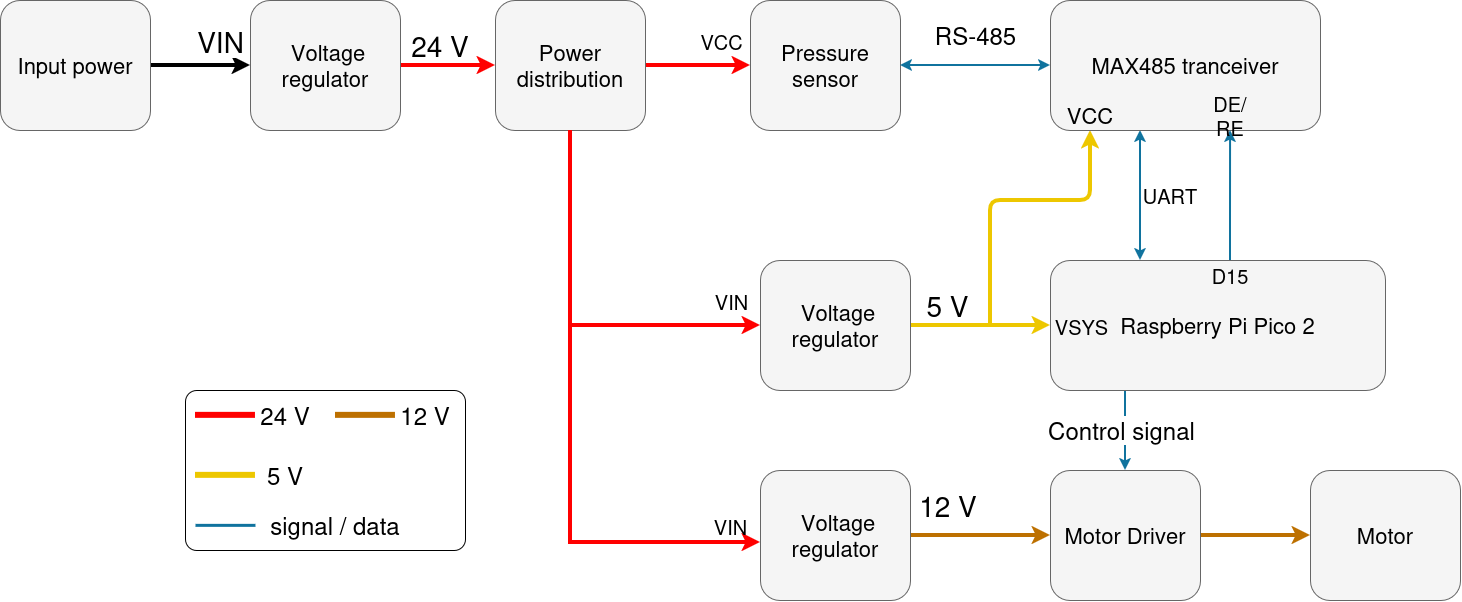

The diagram above was exported from draw.io. Its source (the exported page's mxGraphModel, read from the mxfile embedded in the PNG):
<mxGraphModel dx="2567" dy="1018" grid="1" gridSize="10" guides="1" tooltips="1" connect="1" arrows="1" fold="1" page="1" pageScale="1" pageWidth="850" pageHeight="1100" math="0" shadow="0">
  <root>
    <mxCell id="0" />
    <mxCell id="1" parent="0" />
    <mxCell id="v-Qgul3EbdHOn9l0qrbX-4" edge="1" parent="1" source="TpKgUdH8i5ocfW4-w4Hp-1" style="edgeStyle=orthogonalEdgeStyle;rounded=0;orthogonalLoop=1;jettySize=auto;html=1;entryX=0;entryY=0.5;entryDx=0;entryDy=0;fillColor=#f0a30a;strokeColor=#BD7000;strokeWidth=4;" target="6fjRuItbE-j3vqxknsKu-9">
      <mxGeometry relative="1" as="geometry" />
    </mxCell>
    <mxCell id="TpKgUdH8i5ocfW4-w4Hp-1" parent="1" style="rounded=1;whiteSpace=wrap;html=1;fillColor=light-dark(#F5F5F5,#4A4A4A);strokeColor=#666666;align=center;verticalAlign=middle;fontFamily=Helvetica;fontSize=12;fontColor=default;gradientColor=none;" value="&lt;font style=&quot;font-size: 22px;&quot;&gt;Motor Driver&lt;/font&gt;" vertex="1">
      <mxGeometry height="130" width="150" x="450" y="670" as="geometry" />
    </mxCell>
    <mxCell id="6fjRuItbE-j3vqxknsKu-2" parent="1" style="rounded=1;whiteSpace=wrap;html=1;fillColor=light-dark(#F5F5F5,#4A4A4A);strokeColor=#666666;align=center;verticalAlign=middle;fontFamily=Helvetica;fontSize=12;fontColor=default;gradientColor=none;" value="&lt;font style=&quot;font-size: 22px;&quot;&gt;Pressure sensor&lt;/font&gt;" vertex="1">
      <mxGeometry height="130" width="150" x="150" y="200" as="geometry" />
    </mxCell>
    <mxCell id="6fjRuItbE-j3vqxknsKu-14" edge="1" parent="1" source="6fjRuItbE-j3vqxknsKu-3" style="edgeStyle=orthogonalEdgeStyle;rounded=0;orthogonalLoop=1;jettySize=auto;html=1;entryX=0;entryY=0.5;entryDx=0;entryDy=0;strokeWidth=4;strokeColor=#FF0000;align=center;verticalAlign=middle;fontFamily=Helvetica;fontSize=11;fontColor=default;labelBackgroundColor=default;endArrow=classic;fillColor=#f8cecc;" target="6fjRuItbE-j3vqxknsKu-2">
      <mxGeometry relative="1" as="geometry" />
    </mxCell>
    <mxCell id="6fjRuItbE-j3vqxknsKu-31" connectable="0" parent="6fjRuItbE-j3vqxknsKu-14" style="edgeLabel;html=1;align=center;verticalAlign=middle;resizable=0;points=[];" value="&lt;span style=&quot;font-size: 20px;&quot;&gt;VCC&lt;/span&gt;" vertex="1">
      <mxGeometry relative="1" x="0.1238" y="-1" as="geometry">
        <mxPoint x="16" y="-26" as="offset" />
      </mxGeometry>
    </mxCell>
    <mxCell id="6fjRuItbE-j3vqxknsKu-15" edge="1" parent="1" source="6fjRuItbE-j3vqxknsKu-3" style="edgeStyle=orthogonalEdgeStyle;rounded=0;orthogonalLoop=1;jettySize=auto;html=1;entryX=0;entryY=0.5;entryDx=0;entryDy=0;strokeWidth=4;strokeColor=#FF0000;align=center;verticalAlign=middle;fontFamily=Helvetica;fontSize=11;fontColor=default;labelBackgroundColor=default;endArrow=classic;fillColor=#f8cecc;" target="6fjRuItbE-j3vqxknsKu-10">
      <mxGeometry relative="1" as="geometry">
        <Array as="points">
          <mxPoint x="-30" y="524.94" />
        </Array>
      </mxGeometry>
    </mxCell>
    <mxCell id="6fjRuItbE-j3vqxknsKu-30" connectable="0" parent="6fjRuItbE-j3vqxknsKu-15" style="edgeLabel;html=1;align=center;verticalAlign=middle;resizable=0;points=[];labelBackgroundColor=none;" value="&lt;span style=&quot;font-size: 20px;&quot;&gt;VIN&lt;/span&gt;" vertex="1">
      <mxGeometry relative="1" x="0.6262" y="3" as="geometry">
        <mxPoint x="42" y="-22" as="offset" />
      </mxGeometry>
    </mxCell>
    <mxCell id="6fjRuItbE-j3vqxknsKu-3" parent="1" style="rounded=1;whiteSpace=wrap;html=1;fillColor=light-dark(#F5F5F5,#4A4A4A);strokeColor=#666666;align=center;verticalAlign=middle;fontFamily=Helvetica;fontSize=12;fontColor=default;gradientColor=none;" value="&lt;font style=&quot;font-size: 22px;&quot;&gt;Power distribution&lt;/font&gt;" vertex="1">
      <mxGeometry height="130" width="150" x="-105" y="200" as="geometry" />
    </mxCell>
    <mxCell id="6fjRuItbE-j3vqxknsKu-13" edge="1" parent="1" source="6fjRuItbE-j3vqxknsKu-4" style="edgeStyle=orthogonalEdgeStyle;rounded=0;orthogonalLoop=1;jettySize=auto;html=1;entryX=0;entryY=0.5;entryDx=0;entryDy=0;strokeWidth=4;strokeColor=#FF0000;align=center;verticalAlign=middle;fontFamily=Helvetica;fontSize=11;fontColor=default;labelBackgroundColor=default;endArrow=classic;fillColor=#f8cecc;" target="6fjRuItbE-j3vqxknsKu-3">
      <mxGeometry relative="1" as="geometry" />
    </mxCell>
    <mxCell id="6fjRuItbE-j3vqxknsKu-4" parent="1" style="rounded=1;whiteSpace=wrap;html=1;fillColor=light-dark(#F5F5F5,#4A4A4A);strokeColor=#666666;align=center;verticalAlign=middle;fontFamily=Helvetica;fontSize=12;fontColor=default;gradientColor=none;" value="&lt;font style=&quot;font-size: 22px;&quot;&gt;&amp;nbsp;&lt;/font&gt;&lt;span style=&quot;font-size: 22px; background-color: transparent; color: light-dark(rgb(0, 0, 0), rgb(255, 255, 255));&quot;&gt;Voltage regulator&lt;/span&gt;" vertex="1">
      <mxGeometry height="130" width="150" x="-350" y="200" as="geometry" />
    </mxCell>
    <mxCell id="6fjRuItbE-j3vqxknsKu-11" edge="1" parent="1" source="6fjRuItbE-j3vqxknsKu-5" style="edgeStyle=orthogonalEdgeStyle;rounded=0;orthogonalLoop=1;jettySize=auto;html=1;entryX=0;entryY=0.5;entryDx=0;entryDy=0;strokeWidth=4;fillColor=#f0a30a;strokeColor=light-dark(#000000,#000000);" target="6fjRuItbE-j3vqxknsKu-4">
      <mxGeometry relative="1" as="geometry" />
    </mxCell>
    <mxCell id="v-Qgul3EbdHOn9l0qrbX-1" connectable="0" parent="6fjRuItbE-j3vqxknsKu-11" style="edgeLabel;html=1;align=center;verticalAlign=middle;resizable=0;points=[];" value="&lt;font style=&quot;font-size: 28px;&quot;&gt;VIN&lt;/font&gt;" vertex="1">
      <mxGeometry relative="1" x="0.1671" y="1" as="geometry">
        <mxPoint x="11" y="-24" as="offset" />
      </mxGeometry>
    </mxCell>
    <mxCell id="6fjRuItbE-j3vqxknsKu-5" parent="1" style="rounded=1;whiteSpace=wrap;html=1;fillColor=light-dark(#F5F5F5,#4A4A4A);strokeColor=#666666;gradientColor=none;" value="&lt;font style=&quot;font-size: 22px;&quot;&gt;Input power&lt;/font&gt;" vertex="1">
      <mxGeometry height="130" width="150" x="-600" y="200" as="geometry" />
    </mxCell>
    <mxCell id="6fjRuItbE-j3vqxknsKu-6" parent="1" style="text;html=1;whiteSpace=wrap;strokeColor=none;fillColor=none;align=center;verticalAlign=middle;rounded=0;" value="&lt;font style=&quot;font-size: 28px;&quot;&gt;24 V&lt;/font&gt;" vertex="1">
      <mxGeometry height="30" width="60" x="-190" y="230" as="geometry" />
    </mxCell>
    <mxCell id="v-Qgul3EbdHOn9l0qrbX-5" edge="1" parent="1" source="6fjRuItbE-j3vqxknsKu-7" style="edgeStyle=orthogonalEdgeStyle;rounded=0;orthogonalLoop=1;jettySize=auto;html=1;entryX=0.5;entryY=0;entryDx=0;entryDy=0;fillColor=#b1ddf0;strokeColor=#10739e;strokeWidth=2;exitX=0.23;exitY=0.983;exitDx=0;exitDy=0;exitPerimeter=0;" target="TpKgUdH8i5ocfW4-w4Hp-1">
      <mxGeometry relative="1" as="geometry">
        <Array as="points">
          <mxPoint x="525" y="587.8" />
        </Array>
      </mxGeometry>
    </mxCell>
    <mxCell id="v-Qgul3EbdHOn9l0qrbX-6" connectable="0" parent="v-Qgul3EbdHOn9l0qrbX-5" style="edgeLabel;html=1;align=center;verticalAlign=middle;resizable=0;points=[];" value="&lt;font style=&quot;font-size: 24px;&quot;&gt;Control signal&lt;/font&gt;" vertex="1">
      <mxGeometry relative="1" x="-0.0265" y="2" as="geometry">
        <mxPoint x="-7" y="3" as="offset" />
      </mxGeometry>
    </mxCell>
    <mxCell id="v-Qgul3EbdHOn9l0qrbX-11" edge="1" parent="1" source="6fjRuItbE-j3vqxknsKu-7" style="edgeStyle=orthogonalEdgeStyle;rounded=0;orthogonalLoop=1;jettySize=auto;html=1;fillColor=#b1ddf0;strokeColor=#10739e;strokeWidth=2;startArrow=classic;startFill=1;" target="v-Qgul3EbdHOn9l0qrbX-7">
      <mxGeometry relative="1" as="geometry">
        <Array as="points">
          <mxPoint x="540" y="390" />
          <mxPoint x="540" y="390" />
        </Array>
        <mxPoint x="490.8700000000001" y="467.78999999999996" as="sourcePoint" />
        <mxPoint x="590" y="350" as="targetPoint" />
      </mxGeometry>
    </mxCell>
    <mxCell id="6fjRuItbE-j3vqxknsKu-7" parent="1" style="rounded=1;whiteSpace=wrap;html=1;fillColor=light-dark(#F5F5F5,#4A4A4A);strokeColor=#666666;align=center;verticalAlign=middle;fontFamily=Helvetica;fontSize=12;fontColor=default;gradientColor=none;" value="&lt;font style=&quot;font-size: 22px;&quot;&gt;Raspberry Pi Pico 2&lt;/font&gt;" vertex="1">
      <mxGeometry height="130" width="335" x="450" y="460" as="geometry" />
    </mxCell>
    <mxCell id="6fjRuItbE-j3vqxknsKu-9" parent="1" style="rounded=1;whiteSpace=wrap;html=1;fillColor=light-dark(#F5F5F5,#4A4A4A);strokeColor=#666666;align=center;verticalAlign=middle;fontFamily=Helvetica;fontSize=12;fontColor=default;gradientColor=none;" value="&lt;font style=&quot;font-size: 22px;&quot;&gt;Motor&lt;/font&gt;" vertex="1">
      <mxGeometry height="130" width="150" x="710" y="670" as="geometry" />
    </mxCell>
    <mxCell id="6fjRuItbE-j3vqxknsKu-21" edge="1" parent="1" source="6fjRuItbE-j3vqxknsKu-10" style="edgeStyle=orthogonalEdgeStyle;rounded=1;orthogonalLoop=1;jettySize=auto;html=1;entryX=0;entryY=0.5;entryDx=0;entryDy=0;curved=0;startArrow=none;startFill=0;strokeWidth=4;fillColor=#e3c800;strokeColor=#EDC700;" target="6fjRuItbE-j3vqxknsKu-7">
      <mxGeometry relative="1" as="geometry" />
    </mxCell>
    <mxCell id="6fjRuItbE-j3vqxknsKu-22" connectable="0" parent="6fjRuItbE-j3vqxknsKu-21" style="edgeLabel;html=1;align=center;verticalAlign=middle;resizable=0;points=[];labelBackgroundColor=none;" value="&lt;font style=&quot;font-size: 20px;&quot;&gt;VSYS&lt;/font&gt;" vertex="1">
      <mxGeometry relative="1" x="0.04" y="1" as="geometry">
        <mxPoint x="97" y="1" as="offset" />
      </mxGeometry>
    </mxCell>
    <mxCell id="CqPtfRWkClB9ZjwLR6AN-1" edge="1" parent="1" style="edgeStyle=orthogonalEdgeStyle;rounded=1;orthogonalLoop=1;jettySize=auto;html=1;entryX=0.5;entryY=1;entryDx=0;entryDy=0;strokeColor=#EDC700;strokeWidth=4;align=center;verticalAlign=middle;fontFamily=Helvetica;fontSize=11;fontColor=default;labelBackgroundColor=default;startArrow=none;startFill=0;endArrow=classic;curved=0;fillColor=#e3c800;" target="xWLMt9FZpyqgBzJyOOub-14">
      <mxGeometry relative="1" x="0.3653" as="geometry">
        <Array as="points">
          <mxPoint x="390" y="400" />
          <mxPoint x="490" y="400" />
        </Array>
        <mxPoint x="390" y="525" as="sourcePoint" />
      </mxGeometry>
    </mxCell>
    <mxCell id="6fjRuItbE-j3vqxknsKu-10" parent="1" style="rounded=1;whiteSpace=wrap;html=1;fillColor=light-dark(#F5F5F5,#4A4A4A);strokeColor=#666666;align=center;verticalAlign=middle;fontFamily=Helvetica;fontSize=12;fontColor=default;gradientColor=none;" value="&lt;font style=&quot;font-size: 22px;&quot;&gt;&amp;nbsp;&lt;/font&gt;&lt;span style=&quot;font-size: 22px; background-color: transparent; color: light-dark(rgb(0, 0, 0), rgb(255, 255, 255));&quot;&gt;Voltage regulator&lt;/span&gt;" vertex="1">
      <mxGeometry height="130" width="150" x="160" y="460" as="geometry" />
    </mxCell>
    <mxCell id="6fjRuItbE-j3vqxknsKu-20" parent="1" style="text;html=1;whiteSpace=wrap;strokeColor=none;fillColor=none;align=center;verticalAlign=middle;rounded=0;" value="&lt;font style=&quot;font-size: 28px;&quot;&gt;5 V&lt;/font&gt;" vertex="1">
      <mxGeometry height="30" width="95" x="300" y="490" as="geometry" />
    </mxCell>
    <mxCell id="v-Qgul3EbdHOn9l0qrbX-3" edge="1" parent="1" source="kMGUM5Vh0gZ-xADphMx--1" style="edgeStyle=orthogonalEdgeStyle;rounded=0;orthogonalLoop=1;jettySize=auto;html=1;entryX=0;entryY=0.5;entryDx=0;entryDy=0;strokeWidth=4;fillColor=#f0a30a;strokeColor=#BD7000;align=center;verticalAlign=middle;fontFamily=Helvetica;fontSize=11;fontColor=default;labelBackgroundColor=default;endArrow=classic;" target="TpKgUdH8i5ocfW4-w4Hp-1">
      <mxGeometry relative="1" as="geometry" />
    </mxCell>
    <mxCell id="kMGUM5Vh0gZ-xADphMx--1" parent="1" style="rounded=1;whiteSpace=wrap;html=1;fillColor=light-dark(#F5F5F5,#4A4A4A);strokeColor=#666666;align=center;verticalAlign=middle;fontFamily=Helvetica;fontSize=12;fontColor=default;gradientColor=none;" value="&lt;font style=&quot;font-size: 22px;&quot;&gt;&amp;nbsp;&lt;/font&gt;&lt;span style=&quot;font-size: 22px; background-color: transparent; color: light-dark(rgb(0, 0, 0), rgb(255, 255, 255));&quot;&gt;Voltage regulator&lt;/span&gt;" vertex="1">
      <mxGeometry height="130" width="150" x="160" y="670" as="geometry" />
    </mxCell>
    <mxCell id="kMGUM5Vh0gZ-xADphMx--2" edge="1" parent="1" source="6fjRuItbE-j3vqxknsKu-3" style="edgeStyle=orthogonalEdgeStyle;rounded=0;orthogonalLoop=1;jettySize=auto;html=1;entryX=0;entryY=0.554;entryDx=0;entryDy=0;entryPerimeter=0;strokeColor=#FF0000;strokeWidth=4;align=center;verticalAlign=middle;fontFamily=Helvetica;fontSize=11;fontColor=default;labelBackgroundColor=default;endArrow=classic;fillColor=#f8cecc;" target="kMGUM5Vh0gZ-xADphMx--1">
      <mxGeometry relative="1" as="geometry">
        <Array as="points">
          <mxPoint x="-30" y="742" />
        </Array>
      </mxGeometry>
    </mxCell>
    <mxCell id="kMGUM5Vh0gZ-xADphMx--3" connectable="0" parent="kMGUM5Vh0gZ-xADphMx--2" style="edgeLabel;html=1;align=center;verticalAlign=middle;points=[];fontFamily=Helvetica;fontSize=11;fontColor=default;labelBackgroundColor=none;resizable=0;" value="&lt;font style=&quot;font-size: 20px;&quot;&gt;VIN&lt;/font&gt;" vertex="1">
      <mxGeometry relative="1" x="0.7739" y="-4" as="geometry">
        <mxPoint x="38" y="-21" as="offset" />
      </mxGeometry>
    </mxCell>
    <mxCell id="kMGUM5Vh0gZ-xADphMx--4" parent="1" style="text;html=1;whiteSpace=wrap;strokeColor=none;fillColor=none;align=center;verticalAlign=middle;rounded=0;" value="&lt;font style=&quot;font-size: 28px;&quot;&gt;12 &lt;/font&gt;&lt;span style=&quot;font-size: 28px; background-color: transparent; color: light-dark(rgb(0, 0, 0), rgb(255, 255, 255));&quot;&gt;V&lt;/span&gt;" vertex="1">
      <mxGeometry height="30" width="60" x="317.5" y="690" as="geometry" />
    </mxCell>
    <mxCell id="v-Qgul3EbdHOn9l0qrbX-12" edge="1" parent="1" source="v-Qgul3EbdHOn9l0qrbX-7" style="edgeStyle=orthogonalEdgeStyle;rounded=0;orthogonalLoop=1;jettySize=auto;html=1;entryX=1;entryY=0.5;entryDx=0;entryDy=0;strokeWidth=2;fillColor=#b1ddf0;strokeColor=#10739e;startArrow=classic;startFill=1;" target="6fjRuItbE-j3vqxknsKu-2">
      <mxGeometry relative="1" as="geometry" />
    </mxCell>
    <mxCell id="v-Qgul3EbdHOn9l0qrbX-7" parent="1" style="rounded=1;whiteSpace=wrap;html=1;fillColor=light-dark(#F5F5F5,#4A4A4A);strokeColor=#666666;align=center;verticalAlign=middle;fontFamily=Helvetica;fontSize=12;fontColor=default;gradientColor=none;" value="&lt;font style=&quot;font-size: 22px;&quot;&gt;MAX485&amp;nbsp;&lt;/font&gt;&lt;span style=&quot;font-size: 22px; background-color: transparent; color: light-dark(rgb(0, 0, 0), rgb(255, 255, 255));&quot;&gt;tranceiver&lt;/span&gt;" vertex="1">
      <mxGeometry height="130" width="270" x="450" y="200" as="geometry" />
    </mxCell>
    <mxCell id="v-Qgul3EbdHOn9l0qrbX-13" parent="1" style="text;html=1;whiteSpace=wrap;strokeColor=none;fillColor=none;align=center;verticalAlign=middle;rounded=0;" value="&lt;font style=&quot;font-size: 20px;&quot;&gt;UART&lt;/font&gt;" vertex="1">
      <mxGeometry height="30" width="60" x="540" y="380" as="geometry" />
    </mxCell>
    <mxCell id="v-Qgul3EbdHOn9l0qrbX-14" parent="1" style="text;html=1;whiteSpace=wrap;strokeColor=none;fillColor=none;align=center;verticalAlign=middle;rounded=0;" value="&lt;font style=&quot;font-size: 24px;&quot;&gt;RS-485&lt;/font&gt;" vertex="1">
      <mxGeometry height="30" width="112.5" x="319" y="220" as="geometry" />
    </mxCell>
    <mxCell id="xWLMt9FZpyqgBzJyOOub-1" parent="1" style="rounded=1;whiteSpace=wrap;html=1;fillColor=none;arcSize=7;" value="" vertex="1">
      <mxGeometry height="160" width="280" x="-415" y="590" as="geometry" />
    </mxCell>
    <mxCell id="xWLMt9FZpyqgBzJyOOub-2" edge="1" parent="1" style="endArrow=none;html=1;rounded=0;exitX=0.143;exitY=0.25;exitDx=0;exitDy=0;exitPerimeter=0;strokeWidth=6;strokeColor=#FF0000;" value="">
      <mxGeometry height="50" relative="1" width="50" as="geometry">
        <mxPoint x="-404.9999999999998" y="614.86" as="sourcePoint" />
        <mxPoint x="-345.03999999999996" y="614.86" as="targetPoint" />
      </mxGeometry>
    </mxCell>
    <mxCell id="xWLMt9FZpyqgBzJyOOub-3" parent="1" style="text;html=1;whiteSpace=wrap;strokeColor=none;fillColor=none;align=center;verticalAlign=middle;rounded=0;" value="&lt;font style=&quot;font-size: 24px;&quot;&gt;24&lt;/font&gt;&lt;span style=&quot;font-size: 24px; background-color: transparent; color: light-dark(rgb(0, 0, 0), rgb(255, 255, 255));&quot;&gt;&amp;nbsp;V&lt;/span&gt;" vertex="1">
      <mxGeometry height="30" width="60" x="-345" y="600" as="geometry" />
    </mxCell>
    <mxCell id="xWLMt9FZpyqgBzJyOOub-4" edge="1" parent="1" style="endArrow=none;html=1;rounded=0;exitX=0.143;exitY=0.25;exitDx=0;exitDy=0;exitPerimeter=0;strokeWidth=6;strokeColor=#BD7000;" value="">
      <mxGeometry height="50" relative="1" width="50" as="geometry">
        <mxPoint x="-265" y="614.86" as="sourcePoint" />
        <mxPoint x="-205.0400000000002" y="614.86" as="targetPoint" />
      </mxGeometry>
    </mxCell>
    <mxCell id="xWLMt9FZpyqgBzJyOOub-5" parent="1" style="text;html=1;whiteSpace=wrap;strokeColor=none;fillColor=none;align=center;verticalAlign=middle;rounded=0;" value="&lt;font style=&quot;font-size: 24px;&quot;&gt;12 V&lt;/font&gt;" vertex="1">
      <mxGeometry height="30" width="60" x="-205.00000000000023" y="600" as="geometry" />
    </mxCell>
    <mxCell id="xWLMt9FZpyqgBzJyOOub-6" edge="1" parent="1" style="endArrow=none;html=1;rounded=0;exitX=0.143;exitY=0.25;exitDx=0;exitDy=0;exitPerimeter=0;strokeWidth=6;strokeColor=#EDC700;" value="">
      <mxGeometry height="50" relative="1" width="50" as="geometry">
        <mxPoint x="-405" y="674.86" as="sourcePoint" />
        <mxPoint x="-345.0400000000002" y="674.86" as="targetPoint" />
      </mxGeometry>
    </mxCell>
    <mxCell id="xWLMt9FZpyqgBzJyOOub-7" parent="1" style="text;html=1;whiteSpace=wrap;strokeColor=none;fillColor=none;align=center;verticalAlign=middle;rounded=0;" value="&lt;font style=&quot;font-size: 24px;&quot;&gt;5 V&lt;/font&gt;" vertex="1">
      <mxGeometry height="30" width="60" x="-345.0000000000002" y="660" as="geometry" />
    </mxCell>
    <mxCell id="xWLMt9FZpyqgBzJyOOub-8" edge="1" parent="1" style="endArrow=none;html=1;rounded=0;exitX=0.143;exitY=0.25;exitDx=0;exitDy=0;exitPerimeter=0;strokeWidth=3;strokeColor=#10739E;" value="">
      <mxGeometry height="50" relative="1" width="50" as="geometry">
        <mxPoint x="-405" y="724.86" as="sourcePoint" />
        <mxPoint x="-345.0400000000002" y="724.86" as="targetPoint" />
      </mxGeometry>
    </mxCell>
    <mxCell id="xWLMt9FZpyqgBzJyOOub-9" parent="1" style="text;html=1;whiteSpace=wrap;strokeColor=none;fillColor=none;align=center;verticalAlign=middle;rounded=0;" value="&lt;font style=&quot;font-size: 24px;&quot;&gt;signal / data&lt;/font&gt;" vertex="1">
      <mxGeometry height="30" width="180" x="-355" y="710" as="geometry" />
    </mxCell>
    <mxCell id="xWLMt9FZpyqgBzJyOOub-14" parent="1" style="text;html=1;whiteSpace=wrap;strokeColor=none;fillColor=none;align=center;verticalAlign=middle;rounded=0;" value="&lt;font style=&quot;font-size: 22px;&quot;&gt;VCC&lt;/font&gt;" vertex="1">
      <mxGeometry height="30" width="60" x="460" y="300" as="geometry" />
    </mxCell>
    <mxCell id="xWLMt9FZpyqgBzJyOOub-15" edge="1" parent="1" source="6fjRuItbE-j3vqxknsKu-7" style="edgeStyle=orthogonalEdgeStyle;rounded=0;orthogonalLoop=1;jettySize=auto;html=1;entryX=0.667;entryY=1;entryDx=0;entryDy=0;entryPerimeter=0;strokeColor=#10739E;strokeWidth=2;" target="v-Qgul3EbdHOn9l0qrbX-7">
      <mxGeometry relative="1" as="geometry">
        <Array as="points">
          <mxPoint x="630" y="420" />
          <mxPoint x="630" y="420" />
        </Array>
      </mxGeometry>
    </mxCell>
    <mxCell id="xWLMt9FZpyqgBzJyOOub-16" parent="1" style="text;html=1;whiteSpace=wrap;strokeColor=none;fillColor=none;align=center;verticalAlign=middle;rounded=0;" value="&lt;font style=&quot;font-size: 20px;&quot;&gt;DE/RE&lt;/font&gt;" vertex="1">
      <mxGeometry height="30" width="60" x="600" y="300" as="geometry" />
    </mxCell>
    <mxCell id="xWLMt9FZpyqgBzJyOOub-17" parent="1" style="text;html=1;whiteSpace=wrap;strokeColor=none;fillColor=none;align=center;verticalAlign=middle;rounded=0;" value="&lt;span style=&quot;font-size: 20px;&quot;&gt;D15&lt;/span&gt;" vertex="1">
      <mxGeometry height="30" width="60" x="600" y="460" as="geometry" />
    </mxCell>
  </root>
</mxGraphModel>